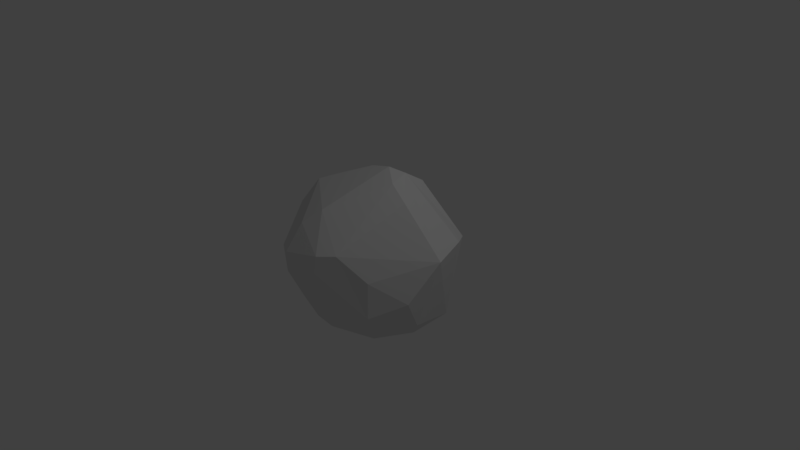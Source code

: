 # Source: asteroidmesh.blend  (saved by Blender 2.79.0; exported with 4.5.12 LTS)
import bpy
from mathutils import Matrix  # noqa: F401  (used for matrix-valued properties, if any)

bpy.ops.wm.read_factory_settings(use_empty=True)
scene = bpy.context.scene
scene.name = 'Scene'

# ---- collections
col_collection_1 = bpy.data.collections.new('Collection 1'); scene.collection.children.link(col_collection_1)

# ---- world
world_world = bpy.data.worlds.new('World'); scene.world = world_world
world_world.color = (0.05088, 0.05088, 0.05088)
world_world.use_sun_shadow = False
world_world.sun_shadow_jitter_overblur = 0.0
world_world.cycles.sampling_method = 'MANUAL'

# ---- cameras
cam_camera = bpy.data.cameras.new('Camera')
cam_camera.clip_end = 100.0
cam_camera.lens = 35.0
cam_camera.sensor_width = 32.0
cam_camera.sensor_height = 18.0
cam_camera.ortho_scale = 7.314
cam_camera.dof.focus_distance = 0.0
cam_camera.dof.aperture_fstop = 128.0

# ---- lights
light_lamp = bpy.data.lights.new('Lamp', 'POINT')
light_lamp.transmission_factor = 0.0
light_lamp.cutoff_distance = 30.0
light_lamp.energy = 100.0
light_lamp.shadow_buffer_clip_start = 1.001
light_lamp.shadow_soft_size = 0.1
light_lamp.shadow_maximum_resolution = 0.006
light_lamp.use_absolute_resolution = True

# ---- meshes
me_sphere = bpy.data.meshes.new('Sphere')
me_sphere.from_pydata([(0.04998, 0.5332, 0.9982), (0.09309, 1.208, 0.1218), (0.3359, 1.123, -0.1167), (0.1178, 0.5146, -1.064), (0.3146, 1.085, 0.3753), (0.3213, 0.6847, -0.9896), (0.5354, 1.046, 0.1113), (0.5102, 0.5893, -1.043), (0.8865, 0.7304, 0.3806), (0.2513, 0.1888, -1.111), (0.7988, 0.5967, -0.8031), (0.6745, 0.3173, -0.9448), (1.064, 0.5595, 0.3535), (1.177, 0.3537, 0.3334), (0.3113, 0.1073, 1.274), (0.7092, 0.1919, -0.912), (1.26, 0.1126, 0.3129), (0.317, 0.02762, 1.277), (1.191, -0.1548, 0.3234), (0.5875, -0.0312, 1.162), (1.019, -0.1148, -0.5106), (0.81, -0.03668, 0.9708), (0.6979, -0.08004, -0.864), (0.7623, -0.2162, 0.9496), (1.095, -0.3329, -0.1156), (0.5455, -0.149, 1.145), (0.9903, -0.5269, -0.1142), (0.756, -0.4083, -0.7021), (0.5228, -0.4351, -0.8376), (0.8463, -0.6912, 0.1065), (0.8194, -0.6716, -0.3167), (0.613, -0.7486, -0.5126), (0.4836, -0.893, 0.5744), (0.2867, -0.9454, -0.3008), (0.2652, -0.8778, -0.4916), (0.3268, -1.091, 0.3389), (0.06261, -0.6453, -0.7952), (0.1067, -1.108, 0.103), (0.0896, -0.9103, -0.4916), (0.04973, -0.7138, 0.9149), (-0.1056, -0.8879, 0.7557), (-0.04798, -0.4834, -0.9166), (-0.1289, -1.147, 0.3392), (-0.13, -1.135, 0.08961), (-0.2191, -0.661, 0.868), (-0.3124, -0.3808, -0.9273), (-0.1157, -0.1432, 1.13), (-0.0886, -0.1076, -1.067), (-0.5064, -0.6159, -0.6583), (-0.623, -0.5114, -0.6666), (-0.5159, -0.4229, -0.8168), (-0.237, -0.1945, -1.024), (-0.7951, -0.6529, 0.1011), (-0.9092, -0.4847, 0.1018), (-0.6117, -0.3435, 0.8844), (-0.5961, -0.3191, -0.8283), (-0.6772, -0.2185, 0.9016), (-0.9433, -0.2855, -0.2998), (-0.6946, -0.07051, 0.8813), (-0.6811, 0.06362, -0.8445), (-1.205, 0.06732, 0.3399), (-1.069, 0.09377, -0.327), (-1.05, 0.314, -0.3224), (-0.6477, 0.1947, -0.8353), (-1.161, 0.3646, 0.3605), (-0.997, 0.5497, 0.3669), (-1.052, 0.5812, 0.11), (-0.8326, 0.7062, -0.1339), (-0.6943, 0.5661, -0.4816), (-0.6557, 0.8175, 0.3328), (-0.1588, 0.2814, -1.084), (-0.07801, 0.1406, 1.162), (-0.1538, 0.4956, -0.9867), (-0.328, 1.073, 0.1138), (-0.06846, 0.6958, 0.8435), (-0.1141, 1.067, 0.3331), (-0.1223, 1.131, -0.1148), (0.0003317, 0.5285, 0.9854), (-0.00298, 0.7081, 0.847), (-0.01843, 1.165, -0.1216), (0.1015, 0.5324, 1.007), (0.2165, 1.199, 0.1276), (0.09407, 1.157, -0.2415), (0.07703, 0.7904, 0.7813), (0.09211, 1.175, 0.2431), (0.2059, 0.5156, 1.023), (0.4383, 1.08, -0.1163), (0.1723, 0.4865, -1.084), (0.2282, 0.7702, 0.7832), (0.3316, 1.141, 0.2491), (0.413, 0.6496, -1.031), (0.2827, 0.5965, -1.063), (0.3625, 0.7873, -0.8871), (0.5423, 1.049, -0.00695), (0.4243, 0.4141, 1.086), (0.7847, 0.812, 0.3799), (0.8242, 0.8403, 0.1071), (0.7261, 0.7007, -0.8163), (0.5728, 0.5142, -1.01), (0.2263, 0.2159, -1.118), (0.5793, 0.7004, -0.9573), (0.4197, 0.4827, -1.101), (0.9838, 0.6496, 0.3683), (0.4542, 0.2788, -1.059), (0.5506, 0.4482, 1.018), (0.3039, 0.1419, 1.262), (0.7632, 0.3758, -0.8527), (0.3159, 0.06982, 1.279), (0.718, 0.1246, -0.8967), (1.147, 0.3458, 0.485), (0.4757, 0.152, 1.236), (0.6793, 0.224, 1.03), (0.3173, -0.01476, 1.263), (1.258, -0.03482, 0.3192), (1.026, -0.01465, -0.5153), (0.4847, 0.05599, 1.228), (0.8036, 0.06535, -0.8145), (1.218, 0.09913, 0.4824), (0.5714, -0.0904, 1.161), (0.8071, -0.1271, 0.9727), (0.9916, -0.2074, -0.5071), (1.142, -0.1615, 0.4532), (0.467, -0.04506, 1.218), (1.061, -0.1091, -0.4103), (0.7039, -0.02616, 1.077), (0.9565, -0.1135, -0.6206), (0.7903, -0.09193, -0.7957), (1.059, -0.4384, -0.1166), (0.9229, -0.3863, -0.5062), (0.4275, -0.1398, 1.188), (0.8787, -0.5858, 0.3212), (0.8857, -0.591, -0.3181), (0.567, -0.3837, -0.8409), (0.1883, -0.09967, -1.041), (0.8244, -0.4443, -0.6133), (0.7487, -0.7433, -0.316), (0.6872, -0.6891, -0.5108), (0.5863, -0.4866, -0.7694), (0.7273, -0.5996, 0.6335), (0.4507, -0.3731, -0.8801), (0.8494, -0.6946, -0.0006604), (0.8367, -0.6856, -0.2167), (0.5245, -0.7878, -0.5041), (0.5018, -0.6236, 0.8043), (0.3801, -0.9184, -0.3023), (0.5279, -0.9566, 0.4571), (0.1316, -0.7061, 0.9164), (0.2133, -1.113, 0.3403), (0.1918, -0.9643, -0.2994), (0.1784, -0.8986, -0.4915), (0.126, -0.6381, -0.7969), (0.2775, -0.9158, -0.3987), (0.3275, -1.071, 0.4867), (0.3192, -1.07, 0.2212), (-0.02458, -0.7111, 0.9004), (0.0005565, -0.9088, -0.4892), (0.07096, -0.7187, -0.7276), (0.05356, -0.6127, 0.9673), (0.06943, -0.8327, 0.8248), (-0.1996, -0.8518, 0.7445), (-0.2122, -1.02, 0.5606), (-0.2456, -1.127, 0.3326), (-0.2417, -1.111, 0.08897), (-0.08197, -0.8379, -0.5649), (-0.09511, -0.9683, 0.6586), (-0.119, -1.101, 0.4513), (-0.1307, -1.142, 0.2148), (-0.1185, -1.099, -0.01379), (-0.3951, -0.916, 0.535), (-0.4342, -0.9995, 0.3186), (-0.3396, -0.8179, -0.4758), (-0.1162, -0.2808, -1.014), (-0.1151, -0.3821, -0.9737), (-0.5096, -0.9416, 0.207), (-0.6609, -0.6593, 0.5041), (-0.5689, -0.5686, -0.6647), (-0.2169, -0.2165, -1.023), (-0.3685, -0.4482, -0.8731), (-0.5427, -0.6611, -0.5753), (-0.4654, -0.5655, -0.7361), (-0.6673, -0.4464, -0.6645), (-0.5597, -0.3736, -0.8237), (-0.2548, -0.1705, -1.025), (-0.6534, -0.5371, -0.5701), (-0.5772, -0.4735, -0.7509), (-0.6894, -0.5651, 0.5977), (-0.166, -0.1361, -1.052), (-0.7949, -0.6534, 0.0008274), (-0.6513, -0.2855, 0.901), (-0.625, -0.2602, -0.8308), (-0.8929, -0.4759, 0.201), (-0.66, -0.3535, -0.7538), (-0.7945, -0.4229, 0.6038), (-0.6653, -0.1353, -0.835), (-0.3006, -0.06026, -1.028), (-0.7533, -0.2342, 0.8113), (-0.5672, -0.1731, -0.8955), (-0.9079, -0.2743, -0.3935), (-0.6932, 0.001882, 0.8697), (-1.142, -0.05784, 0.3263), (-1.046, -0.001654, -0.3143), (-0.683, -0.004042, -0.8416), (-0.2618, -0.03912, 1.092), (-0.7488, -0.07752, -0.7596), (-1.213, 0.2127, 0.3498), (-1.069, 0.2122, -0.3285), (-0.6695, 0.1316, -0.8439), (-0.5964, 0.05644, -0.9105), (-1.12, 0.07932, 0.4903), (-1.198, 0.06798, 0.1873), (-0.5971, 0.06123, 0.9207), (-0.9215, 0.3816, 0.5474), (-1.086, 0.4574, 0.3612), (-1.138, 0.4759, 0.08139), (-0.995, 0.4254, -0.3317), (-0.2952, 0.1911, 1.049), (-0.9602, 0.6617, 0.1214), (-0.9432, 0.639, -0.1268), (-1.04, 0.5647, 0.2335), (-0.9733, 0.5363, -0.2305), (-0.8778, 0.7279, -0.01457), (-0.3792, 0.4568, 0.8833), (-0.4216, 1.026, 0.1111), (-0.1989, 0.4733, -0.9783), (-0.1271, 0.2997, -1.089), (-0.2765, 0.5237, 0.8921), (-0.1074, 0.1788, -1.116), (-0.2183, 1.083, -0.1101), (-0.1735, 0.5718, -0.9034), (-0.3211, 1.057, 0.2194), (-0.06524, 0.1992, -1.127), (-0.3235, 1.056, -0.001646), (-0.0774, 0.2472, 1.123), (-0.06809, -0.1013, -1.068), (-0.09766, 0.1144, 1.156), (0.005734, 0.7779, 0.7749), (-0.01478, 1.138, -0.2345), (0.1529, 0.7855, 0.7833), (0.2164, 1.191, 0.2565), (0.4453, 1.096, -0.005472), (0.2096, 0.6253, -1.022), (0.4843, 0.7652, -0.9375), (0.3483, 0.5485, -1.083), (0.4997, 0.4925, 1.014), (0.8245, 0.8524, 0.2465), (0.6491, 0.6035, -0.9586), (0.4763, 0.4224, -1.067), (0.9085, 0.6201, 0.4964), (0.9871, 0.6454, 0.2235), (0.4566, 0.1983, 1.228), (1.091, 0.4509, 0.4934), (0.7817, 0.2972, -0.8367), (0.4841, 0.1043, 1.232), (0.6959, 0.1677, 1.038), (0.479, 0.005304, 1.225), (1.215, -0.04752, 0.4689), (0.9553, -0.01845, -0.6238), (0.8005, -0.01609, -0.8057), (0.4499, -0.0929, 1.207), (0.6882, -0.1024, 1.079), (1.114, -0.2165, -0.2241), (0.9403, -0.2005, -0.6184), (0.7718, -0.1642, -0.7858), (1.031, -0.428, -0.2205), (0.8671, -0.3661, -0.6145), (0.6375, -0.4312, -0.7752), (0.4877, -0.3311, -0.8914), (0.7571, -0.752, -0.214), (0.7221, -0.7187, -0.4131), (0.4276, -1.021, 0.4787), (0.3669, -0.8883, -0.3991), (0.3259, -0.7911, -0.5738), (0.1629, -0.809, 0.8149), (0.2089, -1.099, 0.4823), (0.2174, -1.112, 0.2236), (0.1411, -0.7136, -0.7327), (-0.01566, -0.6111, 0.9622), (-0.0005189, -0.8502, -0.5697), (-0.2031, -0.9384, 0.6569), (-0.2335, -1.081, 0.4486), (-0.2473, -1.128, 0.2089), (-0.1383, -0.694, -0.7116), (-0.07783, -0.3924, -0.9747), (-0.421, -0.9703, 0.4294), (-0.4323, -1.007, 0.2082), (-0.3569, -0.8636, -0.3895), (-0.4726, -0.7061, -0.5707), (-0.631, -0.6292, 0.5971), (-0.7339, -0.7337, 0.0001721), (-0.6026, -0.6031, -0.574), (-0.5254, -0.5247, -0.7462), (-0.4109, -0.4109, -0.8735), (-0.6216, -0.4156, -0.7528), (-0.7166, -0.3081, 0.8097), (-0.8448, -0.3439, 0.6096), (-0.9287, -0.3834, -0.2008), (-0.692, -0.288, -0.7546), (-0.9469, -0.189, -0.4006), (-0.7367, -0.1494, -0.7579), (-0.5838, -0.1184, -0.9012), (-0.605, 0.001076, 0.9351), (-1.085, -0.03943, 0.4692), (-1.151, -0.04529, 0.1926), (-0.9961, -0.003296, -0.4161), (-0.7527, -0.004231, -0.7603), (-0.5973, -0.002681, -0.9072), (-1.108, 0.211, 0.491), (-1.208, 0.2149, 0.1992), (-0.5884, 0.1147, -0.9101), (-0.9383, 0.6579, 0.2349), (-0.9685, 0.646, -0.01404), (-0.8851, 0.6161, -0.2436), (-0.7187, 0.4801, -0.5806), (-0.08417, 0.1868, -1.123), (-0.04645, 0.2456, 1.133), (-0.2215, 1.092, 0.223), (-0.1193, 0.5916, -0.9095)], [], [(1, 84, 238, 81), (5, 92, 241, 90), (5, 90, 242, 91), (7, 101, 242, 90), (7, 90, 241, 100), (7, 100, 245, 98), (271, 34, 149, 275, 31, 142), (14, 110, 249, 105), (14, 107, 252, 110), (16, 117, 255, 113), (18, 113, 255, 121), (19, 118, 259, 124), (20, 125, 256, 114), (20, 120, 261, 125), (21, 124, 259, 119), (110, 253, 111, 104, 249), (313, 230, 47, 186), (25, 118, 258, 129), (283, 169, 161, 279), (16, 13, 109, 117), (124, 110, 252, 115, 19), (28, 139, 266, 132), (28, 132, 265, 137), (44, 159, 40, 154, 276), (30, 141, 267, 135), (161, 169, 284, 280), (33, 151, 270, 144), (262, 126, 261, 264, 134, 27), (35, 152, 273, 147), (35, 147, 274, 153), (36, 150, 275, 156), (193, 201, 305, 299), (39, 158, 272, 146), (39, 157, 276, 154), (160, 168, 283, 279), (256, 10, 114), (42, 165, 279, 161), (42, 161, 280, 166), (43, 166, 280, 162), (48, 178, 289, 175), (48, 175, 290, 179), (49, 184, 290, 175), (49, 175, 289, 183), (49, 180, 292, 184), (50, 184, 292, 181), (244, 102, 12), (55, 181, 292, 191), (55, 191, 296, 189), (56, 195, 293, 188), (203, 304, 201, 193, 298), (59, 207, 305, 201), (59, 206, 308, 207), (60, 209, 302, 199), (60, 199, 301, 208), (60, 208, 306, 204), (60, 204, 307, 209), (92, 240, 316, 228, 236, 82), (71, 215, 300), (66, 218, 309, 216), (67, 217, 310, 220), (25, 23, 119, 259, 118), (298, 193, 189, 296), (127, 131, 263), (127, 29, 140, 26), (217, 67, 311, 219), (177, 290, 184, 50, 181, 291), (195, 56, 208), (224, 70, 223, 72, 3), (294, 293, 195, 208, 301), (75, 315, 229, 69, 225, 74, 235), (212, 65, 309, 218), (146, 143, 25, 129), (69, 309, 65), (261, 126, 257, 125), (278, 159, 54, 188, 287, 168), (142, 31, 135, 35, 153, 144, 270), (12, 250, 109, 13), (205, 62, 206, 59), (225, 232, 314, 0, 77, 74), (108, 116, 257, 126, 22), (3, 87, 230, 224), (299, 194, 182, 196), (232, 225, 221, 215), (89, 6, 93, 239), (285, 155, 167, 43, 162), (34, 271, 142, 270), (32, 23, 25, 143), (243, 88, 237), (243, 249, 104), (221, 65, 212, 211), (221, 211, 306, 198, 210, 215), (177, 45, 172, 282, 41), (150, 41, 282, 28), (4, 95, 244, 89, 238), (177, 41, 36, 156, 281, 179), (303, 298, 296, 297), (127, 263, 260), (311, 68, 312, 214, 219), (111, 253, 109, 250), (282, 133, 266, 139, 28), (274, 43, 37), (244, 12, 248, 96), (307, 213, 62, 205), (122, 258, 118), (70, 224, 230, 313, 226), (40, 160, 164), (169, 173, 284), (131, 127, 26, 141, 30), (211, 212, 64, 306), (35, 135, 267), (159, 44, 54), (239, 2, 81, 89), (157, 112, 276), (228, 316, 72, 223), (186, 47, 233, 282, 172, 171, 176, 51), (106, 11, 98, 245), (303, 297, 200, 61), (122, 254, 17), (145, 130, 18, 121, 255, 138), (159, 278, 40), (278, 160, 40), (244, 6, 89), (269, 152, 35), (2, 239, 93, 86), (249, 243, 94), (137, 265, 27, 134, 136, 31), (274, 33, 144, 153), (241, 82, 2, 86, 97), (66, 310, 217, 213), (155, 285, 286, 170, 163, 277), (112, 157, 39, 146, 129, 258), (219, 214, 213, 217), (155, 277, 156, 275, 38), (314, 232, 71, 14, 105), (57, 295, 302, 209, 200, 297), (46, 202, 56, 188), (104, 111, 250, 247), (274, 147, 42, 166, 43), (230, 99, 9, 233, 47), (21, 117, 109, 253, 124), (300, 210, 198, 306, 58), (80, 105, 249, 94, 85), (236, 228, 312, 68, 311), (214, 312, 63), (237, 83, 78, 80, 85), (42, 147, 273, 165), (97, 10, 245, 100), (115, 254, 122, 118, 19), (103, 9, 101, 246), (9, 99, 101), (27, 265, 132, 262), (145, 138, 23, 32, 269), (294, 301, 199), (266, 133, 9), (11, 246, 101, 7, 98), (226, 313, 186, 51, 182, 194), (8, 247, 250, 12, 102), (278, 168, 160), (303, 61, 203, 298), (256, 125, 257, 116, 251, 10), (13, 16, 10), (55, 189, 196), (300, 215, 210), (309, 222, 220, 216), (124, 253, 110), (69, 229, 222, 309), (207, 308, 70, 226), (52, 174, 192, 294, 199, 190, 53), (37, 43, 167, 38, 149, 34, 151, 33, 148), (268, 136, 134, 131, 30, 135), (140, 141, 26), (218, 66, 213, 64, 212), (130, 29, 127, 18), (240, 5, 91), (83, 84, 75, 235), (300, 58, 56), (23, 138, 255, 119), (4, 88, 243), (243, 237, 85, 94), (63, 312, 223), (145, 29, 130), (169, 283, 174, 52), (29, 145, 140), (83, 237, 238, 84), (260, 113, 24, 127), (229, 315, 1, 73), (15, 108, 22, 103, 246, 11), (52, 53, 187, 288), (304, 203, 61, 205, 59, 201), (178, 286, 285), (240, 91, 87, 3), (92, 5, 240), (296, 191, 292, 180, 197, 297), (284, 173, 288), (0, 80, 78, 74, 77), (220, 231, 227, 67), (97, 100, 241), (92, 82, 241), (69, 65, 221, 225), (35, 267, 141, 140, 145, 269), (31, 275, 150, 28, 137), (114, 10, 16), (312, 228, 223), (176, 171, 172, 45), (315, 75, 84, 1), (116, 108, 15), (52, 288, 173, 169), (103, 22, 266, 9), (126, 262, 22), (232, 215, 71), (54, 44, 188), (53, 190, 199, 302), (254, 115, 252, 107, 17), (150, 36, 41), (262, 132, 266, 22), (143, 146, 272, 152, 269, 32), (66, 216, 220, 310), (242, 101, 230, 87, 91), (177, 291, 45), (185, 287, 188, 293), (81, 2, 82, 1), (37, 148, 33, 274), (185, 293, 294, 192), (12, 13, 10, 248), (227, 76, 236), (76, 79, 236), (79, 82, 236), (231, 220, 222), (8, 102, 244, 95), (127, 24, 113, 18), (164, 273, 158, 40), (158, 273, 152, 272), (86, 93, 97), (93, 96, 97), (277, 163, 281, 156), (79, 1, 82), (154, 40, 158, 39), (188, 44, 276, 46), (176, 45, 291, 181, 55, 196, 182, 51), (17, 107, 234, 202, 46), (71, 234, 107, 14), (244, 96, 93), (179, 290, 177), (283, 168, 287, 174), (74, 78, 83, 235), (149, 38, 275), (4, 238, 237, 88), (185, 192, 174, 287), (231, 76, 227), (213, 214, 62), (15, 11, 106, 245, 10, 251, 116), (305, 207, 226, 194, 299), (223, 70, 308, 206, 63), (307, 204, 213), (204, 64, 213), (46, 276, 112, 17), (6, 244, 93), (286, 48, 179, 281, 163, 170), (71, 300, 56, 202, 234), (238, 89, 81), (131, 134, 128, 263), (123, 20, 114), (268, 31, 136), (268, 135, 31), (123, 114, 16, 113, 260), (240, 3, 72, 316), (233, 9, 133, 282), (67, 227, 236, 311), (167, 155, 38), (164, 160, 279, 165, 273), (120, 20, 260, 263, 128, 264, 261), (258, 122, 17, 112), (270, 151, 34), (222, 73, 76, 231), (53, 302, 295, 187), (284, 162, 280), (222, 229, 73), (288, 187, 295, 183, 289, 178), (76, 73, 1, 79), (200, 209, 61), (306, 64, 204), (101, 99, 230), (243, 95, 4), (285, 162, 284, 288, 178), (119, 255, 117, 21), (56, 58, 306, 208), (260, 20, 123), (209, 307, 205, 61), (189, 193, 299, 196), (243, 104, 247, 8, 95), (134, 264, 128), (314, 105, 80, 0), (248, 10, 97, 96), (178, 48, 286), (62, 214, 63, 206), (180, 49, 183, 295, 57, 197), (197, 57, 297)])
me_sphere.use_remesh_preserve_volume = False
me_sphere.use_remesh_preserve_attributes = False
me_sphere.use_mirror_vertex_groups = False
me_sphere.update()

# ---- objects
ob_sphere = bpy.data.objects.new('Sphere', me_sphere)
ob_lamp = bpy.data.objects.new('Lamp', light_lamp)
ob_camera = bpy.data.objects.new('Camera', cam_camera)

# ---- transforms, parenting, visibility, modifiers, constraints
ob_sphere.location = (0.0, 0.0, 0.0)
ob_sphere.lineart.crease_threshold = 0.0
_m = ob_sphere.modifiers.new('Decimate', 'DECIMATE')
_m.ratio = 0.1806
_m.invert_vertex_group = True
ob_lamp.location = (4.076, 1.005, 5.904)
ob_lamp.rotation_euler = (0.6503, 0.05522, 1.866)
ob_lamp.lock_rotations_4d = False
ob_lamp.empty_display_type = 'ARROWS'
ob_lamp.color = (0.0, 0.0, 0.0, 0.0)
ob_lamp.lineart.crease_threshold = 0.0
ob_camera.location = (7.481, -6.508, 5.344)
ob_camera.rotation_euler = (1.109, 0.0, 0.8149)
ob_camera.lock_rotations_4d = False
ob_camera.empty_display_type = 'ARROWS'
ob_camera.color = (0.0, 0.0, 0.0, 0.0)
ob_camera.display_type = 'WIRE'
ob_camera.lineart.crease_threshold = 0.0

# ---- collection membership
col_collection_1.objects.link(ob_sphere)
col_collection_1.objects.link(ob_lamp)
col_collection_1.objects.link(ob_camera)

# ---- scene / render settings (as saved in the file)
scene.camera = ob_camera
scene.frame_start = 1; scene.frame_end = 250; scene.frame_set(1)
scene.render.engine = 'BLENDER_EEVEE_NEXT'
scene.render.resolution_percentage = 50
scene.render.dither_intensity = 0.0
scene.cycles.use_denoising = False
scene.cycles.samples = 128
scene.cycles.sampling_pattern = 'TABULATED_SOBOL'
scene.cycles.use_adaptive_sampling = False
scene.cycles.use_light_tree = False
scene.cycles.blur_glossy = 0.0
scene.cycles.sample_clamp_indirect = 0.0
scene.view_settings.view_transform = 'Standard'
bpy.context.view_layer.update()
